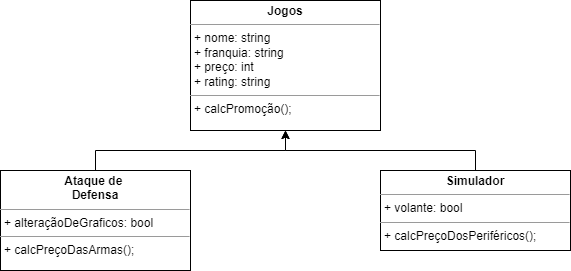

The diagram above was exported from draw.io. Its source (the exported page's mxGraphModel, read from the mxfile embedded in the PNG):
<mxGraphModel dx="880" dy="452" grid="1" gridSize="10" guides="1" tooltips="1" connect="1" arrows="1" fold="1" page="1" pageScale="1" pageWidth="827" pageHeight="1169" math="0" shadow="0">
  <root>
    <mxCell id="0" />
    <mxCell id="1" parent="0" />
    <mxCell id="vgf3Rjm4YofvcBqsdqXU-11" value="&lt;p style=&quot;margin:0px;margin-top:4px;text-align:center;&quot;&gt;&lt;b&gt;Jogos&lt;/b&gt;&lt;/p&gt;&lt;hr size=&quot;1&quot;&gt;&lt;p style=&quot;margin:0px;margin-left:4px;&quot;&gt;+ nome: string&lt;br&gt;&lt;/p&gt;&lt;p style=&quot;margin:0px;margin-left:4px;&quot;&gt;+ franquia: string&lt;/p&gt;&lt;p style=&quot;margin:0px;margin-left:4px;&quot;&gt;+ preço: int&lt;/p&gt;&lt;p style=&quot;margin:0px;margin-left:4px;&quot;&gt;+ rating: string&lt;/p&gt;&lt;hr size=&quot;1&quot;&gt;&lt;p style=&quot;margin:0px;margin-left:4px;&quot;&gt;+ calcP&lt;span style=&quot;background-color: initial;&quot;&gt;romoção();&lt;/span&gt;&lt;/p&gt;" style="verticalAlign=top;align=left;overflow=fill;fontSize=12;fontFamily=Helvetica;html=1;" vertex="1" parent="1">
      <mxGeometry x="260" y="210" width="190" height="130" as="geometry" />
    </mxCell>
    <mxCell id="vgf3Rjm4YofvcBqsdqXU-15" style="edgeStyle=orthogonalEdgeStyle;rounded=0;orthogonalLoop=1;jettySize=auto;html=1;entryX=0.5;entryY=1;entryDx=0;entryDy=0;" edge="1" parent="1" source="vgf3Rjm4YofvcBqsdqXU-16" target="vgf3Rjm4YofvcBqsdqXU-11">
      <mxGeometry relative="1" as="geometry">
        <mxPoint x="545" y="420" as="sourcePoint" />
      </mxGeometry>
    </mxCell>
    <mxCell id="vgf3Rjm4YofvcBqsdqXU-16" value="&lt;p style=&quot;margin:0px;margin-top:4px;text-align:center;&quot;&gt;&lt;b&gt;Simulador&lt;/b&gt;&lt;/p&gt;&lt;hr size=&quot;1&quot;&gt;&lt;p style=&quot;margin:0px;margin-left:4px;&quot;&gt;+ volante: bool&lt;br&gt;&lt;/p&gt;&lt;hr size=&quot;1&quot;&gt;&lt;p style=&quot;margin:0px;margin-left:4px;&quot;&gt;+ calcPreçoDosPeriféricos();&lt;/p&gt;" style="verticalAlign=top;align=left;overflow=fill;fontSize=12;fontFamily=Helvetica;html=1;" vertex="1" parent="1">
      <mxGeometry x="450" y="380" width="190" height="80" as="geometry" />
    </mxCell>
    <mxCell id="vgf3Rjm4YofvcBqsdqXU-20" style="edgeStyle=orthogonalEdgeStyle;rounded=0;orthogonalLoop=1;jettySize=auto;html=1;exitX=0.5;exitY=0;exitDx=0;exitDy=0;" edge="1" parent="1" source="vgf3Rjm4YofvcBqsdqXU-19" target="vgf3Rjm4YofvcBqsdqXU-11">
      <mxGeometry relative="1" as="geometry" />
    </mxCell>
    <mxCell id="vgf3Rjm4YofvcBqsdqXU-19" value="&lt;p style=&quot;margin:0px;margin-top:4px;text-align:center;&quot;&gt;&lt;b&gt;Ataque de&amp;nbsp;&lt;/b&gt;&lt;/p&gt;&lt;div style=&quot;text-align: center;&quot;&gt;&lt;span style=&quot;background-color: initial;&quot;&gt;&lt;b&gt;Defensa&lt;/b&gt;&lt;/span&gt;&lt;/div&gt;&lt;hr size=&quot;1&quot;&gt;&lt;p style=&quot;margin:0px;margin-left:4px;&quot;&gt;+ alteraçãoDeGraficos: bool&lt;br&gt;&lt;/p&gt;&lt;hr size=&quot;1&quot;&gt;&lt;p style=&quot;margin:0px;margin-left:4px;&quot;&gt;+ calcPreçoDasArmas();&lt;/p&gt;" style="verticalAlign=top;align=left;overflow=fill;fontSize=12;fontFamily=Helvetica;html=1;" vertex="1" parent="1">
      <mxGeometry x="70" y="380" width="190" height="100" as="geometry" />
    </mxCell>
  </root>
</mxGraphModel>